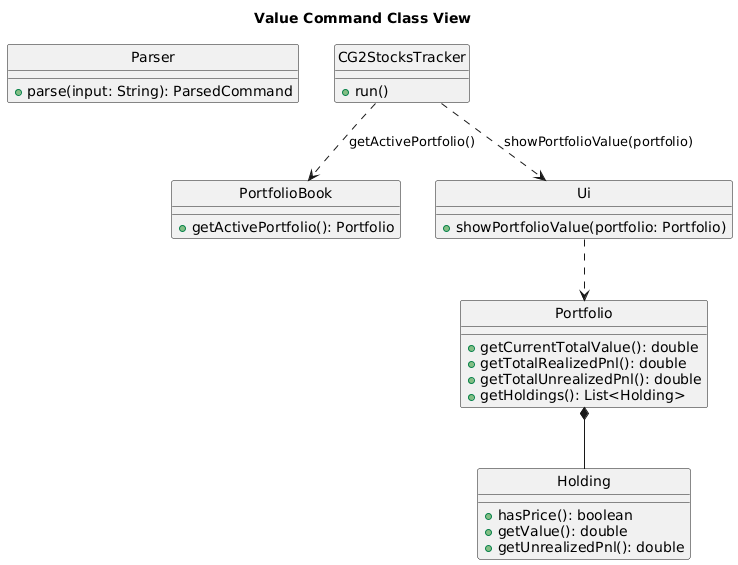

The diagram above was rendered by PlantUML. Its source (embedded in the PNG):
@startuml
'@@author RishabhShenoy03

title Value Command Class View
hide circles

class Parser {
  + parse(input: String): ParsedCommand
}

class CG2StocksTracker {
  + run()
}

class PortfolioBook {
  + getActivePortfolio(): Portfolio
}

class Portfolio {
  + getCurrentTotalValue(): double
  + getTotalRealizedPnl(): double
  + getTotalUnrealizedPnl(): double
  + getHoldings(): List<Holding>
}

class Holding {
  + hasPrice(): boolean
  + getValue(): double
  + getUnrealizedPnl(): double
}

class Ui {
  + showPortfolioValue(portfolio: Portfolio)
}

CG2StocksTracker ..> PortfolioBook : getActivePortfolio()
CG2StocksTracker ..> Ui : showPortfolioValue(portfolio)
Ui ..> Portfolio
Portfolio *-- Holding
@enduml